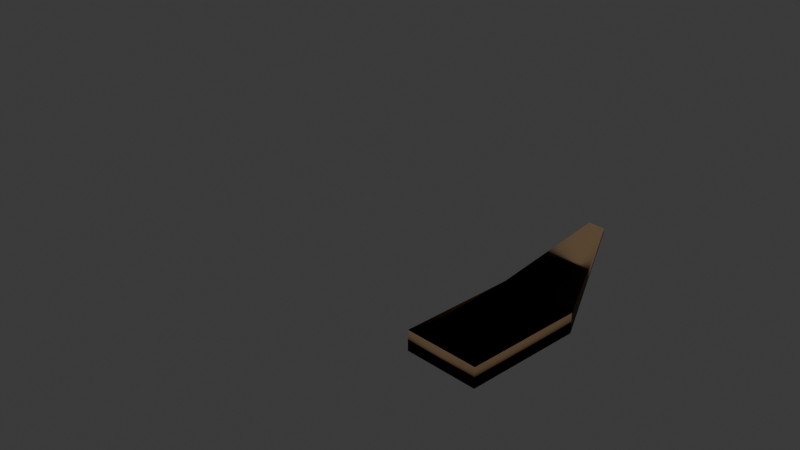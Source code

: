 # Source: TreePlatform.blend  (saved by Blender 4.3.34; exported with 4.5.12 LTS)
import bpy
from mathutils import Matrix  # noqa: F401  (used for matrix-valued properties, if any)

bpy.ops.wm.read_factory_settings(use_empty=True)
scene = bpy.context.scene
scene.name = 'Scene'

# ---- collections
col_collection = bpy.data.collections.new('Collection'); scene.collection.children.link(col_collection)

# ---- materials (node trees are filled in below, after node groups)
mat_wood = bpy.data.materials.new('Wood')
mat_wood_001 = bpy.data.materials.new('Wood.001')

# ---- material node trees
mat_wood.use_nodes = True; mat_wood.node_tree.nodes.clear()
_N = mat_wood.node_tree.nodes; _L = mat_wood.node_tree.links
n0 = _N.new('ShaderNodeBsdfPrincipled'); n0.name = 'Principled BSDF'; n0.location = (10, 300)
n0.inputs[0].default_value = (0.1683, 0.107, 0.05448, 1.0)
n0.inputs[2].default_value = 1.0
n1 = _N.new('ShaderNodeOutputMaterial'); n1.name = 'Material Output'; n1.location = (300, 300)
_L.new(n0.outputs[0], n1.inputs[0])
n1.is_active_output = True
mat_wood_001.use_nodes = True; mat_wood_001.node_tree.nodes.clear()
_N = mat_wood_001.node_tree.nodes; _L = mat_wood_001.node_tree.links
n0 = _N.new('ShaderNodeBsdfPrincipled'); n0.name = 'Principled BSDF'; n0.location = (10, 300)
n0.inputs[0].default_value = (0.1683, 0.107, 0.05448, 1.0)
n0.inputs[2].default_value = 1.0
n1 = _N.new('ShaderNodeOutputMaterial'); n1.name = 'Material Output'; n1.location = (300, 300)
_L.new(n0.outputs[0], n1.inputs[0])
n1.is_active_output = True

# ---- world
world_world = bpy.data.worlds.new('World'); scene.world = world_world
world_world.use_nodes = True; world_world.node_tree.nodes.clear()
_N = world_world.node_tree.nodes; _L = world_world.node_tree.links
n0 = _N.new('ShaderNodeOutputWorld'); n0.name = 'World Output'; n0.location = (300, 300)
n1 = _N.new('ShaderNodeBackground'); n1.name = 'Background'; n1.location = (10, 300)
n1.inputs[0].default_value = (0.05088, 0.05088, 0.05088, 1.0)
_L.new(n1.outputs[0], n0.inputs[0])
n0.is_active_output = True
world_world.color = (0.05088, 0.05088, 0.05088)
world_world.sun_shadow_jitter_overblur = 0.0

# ---- cameras
cam_camera = bpy.data.cameras.new('Camera')
cam_camera.clip_end = 100.0
cam_camera.ortho_scale = 7.314

# ---- lights
light_point = bpy.data.lights.new('Point', 'POINT')
light_point.energy = 1000.0
light_point.shadow_soft_size = 0.1

# ---- meshes
me_cube = bpy.data.meshes.new('Cube')
me_cube.from_pydata([(-1.0, -1.0, -1.0), (-1.0, -1.0, 1.0), (-1.0, 1.0, -1.0), (-1.0, 1.0, 1.0), (1.0, -1.0, -1.0), (1.0, -1.0, 1.0), (1.0, 1.0, -1.0), (1.0, 1.0, 1.0), (-1.0, -1.0, -1.0), (-1.0, -1.0, 1.0), (1.0, -1.0, -1.0), (1.0, -1.0, 1.0), (1.0, 1.0, -1.0), (-0.216, -2.287, -5.196), (-0.216, -2.287, -4.764), (0.216, -2.287, -5.196), (0.216, -2.287, -4.764)], [], [(0, 1, 3, 2), (2, 3, 7, 6), (6, 7, 5, 4), (0, 4, 10, 8), (2, 6, 4, 0), (7, 3, 1, 5), (8, 10, 15, 13), (5, 1, 9, 11), (4, 5, 11, 10), (4, 6, 12, 10), (1, 0, 8, 9), (15, 16, 14, 13), (11, 9, 14, 16), (10, 11, 16, 15), (9, 8, 13, 14)])
me_cube.polygons.foreach_set('use_smooth', [True] * 15)
_uv = me_cube.uv_layers.new(name='UVMap')
_uv.uv.foreach_set('vector', [0.375, 0.0, 0.625, 0.0, 0.625, 0.25, 0.375, 0.25, 0.375, 0.25, 0.625, 0.25, 0.625, 0.5, 0.375, 0.5, 0.375, 0.5, 0.625, 0.5, 0.625, 0.75, 0.375, 0.75, 0.125, 0.75, 0.375, 0.75, 0.375, 0.75, 0.125, 0.75, 0.125, 0.5, 0.375, 0.5, 0.375, 0.75, 0.125, 0.75, 0.625, 0.5, 0.875, 0.5, 0.875, 0.75, 0.625, 0.75, 0.125, 0.75, 0.375, 0.75, 0.375, 0.75, 0.125, 0.75, 0.625, 0.75, 0.875, 0.75, 0.875, 0.75, 0.625, 0.75, 0.375, 0.75, 0.625, 0.75, 0.625, 0.75, 0.375, 0.75, 0.375, 0.75, 0.375, 0.5, 0.375, 0.5, 0.375, 0.75, 0.625, 0.0, 0.375, 0.0, 0.375, 0.0, 0.625, 0.0, 0.375, 0.75, 0.625, 0.75, 0.625, 1.0, 0.375, 1.0, 0.625, 0.75, 0.875, 0.75, 0.875, 0.75, 0.625, 0.75, 0.375, 0.75, 0.625, 0.75, 0.625, 0.75, 0.375, 0.75, 0.625, 0.0, 0.375, 0.0, 0.375, 0.0, 0.625, 0.0])
me_cube.materials.append(mat_wood)
me_cube.update()
me_cube_001 = bpy.data.meshes.new('Cube.001')
me_cube_001.from_pydata([(-1.0, -1.0, -1.0), (-1.0, -1.0, 1.0), (-1.0, 1.0, -1.0), (-1.0, 1.0, 1.0), (1.0, -1.0, -1.0), (1.0, -1.0, 1.0), (1.0, 1.0, -1.0), (1.0, 1.0, 1.0)], [], [(0, 1, 3, 2), (2, 3, 7, 6), (6, 7, 5, 4), (4, 5, 1, 0), (2, 6, 4, 0), (7, 3, 1, 5)])
me_cube_001.polygons.foreach_set('use_smooth', [True] * 6)
_uv = me_cube_001.uv_layers.new(name='UVMap')
_uv.uv.foreach_set('vector', [0.375, 0.0, 0.625, 0.0, 0.625, 0.25, 0.375, 0.25, 0.375, 0.25, 0.625, 0.25, 0.625, 0.5, 0.375, 0.5, 0.375, 0.5, 0.625, 0.5, 0.625, 0.75, 0.375, 0.75, 0.375, 0.75, 0.625, 0.75, 0.625, 1.0, 0.375, 1.0, 0.125, 0.5, 0.375, 0.5, 0.375, 0.75, 0.125, 0.75, 0.625, 0.5, 0.875, 0.5, 0.875, 0.75, 0.625, 0.75])
me_cube_001.materials.append(mat_wood_001)
me_cube_001.update()

# ---- objects
ob_camera = bpy.data.objects.new('Camera', cam_camera)
ob_cube = bpy.data.objects.new('Cube', me_cube)
ob_cube_001 = bpy.data.objects.new('Cube.001', me_cube_001)
ob_point = bpy.data.objects.new('Point', light_point)

# ---- transforms, parenting, visibility, modifiers, constraints
ob_camera.location = (7.741, -3.953, 16.01)
ob_camera.rotation_euler = (1.109, 0.0, 0.8149)
ob_camera.lock_rotations_4d = False
ob_camera.empty_display_type = 'ARROWS'
ob_camera.color = (0.0, 0.0, 0.0, 0.0)
ob_camera.display_type = 'WIRE'
ob_camera.lineart.crease_threshold = 0.0
ob_cube.location = (0.07896, 4.792, 8.795)
ob_cube.scale = (-0.5499, -0.8718, -0.1479)
ob_cube_001.location = (0.07896, 4.792, 8.795)
ob_cube_001.scale = (-0.5499, -0.8718, -0.1479)
ob_point.location = (0.06185, 4.508, 15.8)

# ---- collection membership
col_collection.objects.link(ob_camera)
col_collection.objects.link(ob_cube)
col_collection.objects.link(ob_cube_001)
col_collection.objects.link(ob_point)

# ---- scene / render settings (as saved in the file)
scene.camera = ob_camera
scene.frame_start = 1; scene.frame_end = 249; scene.frame_set(10)
scene.render.engine = 'BLENDER_EEVEE_NEXT'
bpy.context.view_layer.update()
